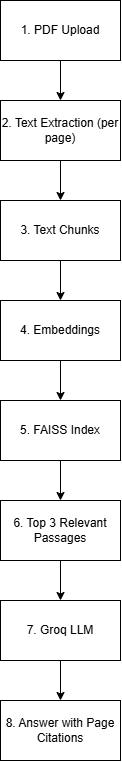

The diagram above was exported from draw.io. Its source (the exported page's mxGraphModel, read from the mxfile embedded in the PNG):
<mxGraphModel dx="1022" dy="564" grid="1" gridSize="10" guides="1" tooltips="1" connect="1" arrows="1" fold="1" page="1" pageScale="1" pageWidth="850" pageHeight="1100" math="0" shadow="0">
  <root>
    <mxCell id="0" />
    <mxCell id="1" parent="0" />
    <mxCell id="KXsj3dBjVtHqhrsdbPmC-9" edge="1" parent="1" source="KXsj3dBjVtHqhrsdbPmC-1" style="edgeStyle=orthogonalEdgeStyle;rounded=0;orthogonalLoop=1;jettySize=auto;html=1;defaultLabelBackgroundColor=page;" target="KXsj3dBjVtHqhrsdbPmC-2" value="">
      <mxGeometry relative="1" as="geometry" />
    </mxCell>
    <mxCell id="KXsj3dBjVtHqhrsdbPmC-1" parent="1" style="rounded=0;whiteSpace=wrap;html=1;" value="1. PDF Upload" vertex="1">
      <mxGeometry height="60" width="120" x="365" y="60" as="geometry" />
    </mxCell>
    <mxCell id="KXsj3dBjVtHqhrsdbPmC-10" edge="1" parent="1" source="KXsj3dBjVtHqhrsdbPmC-2" style="edgeStyle=orthogonalEdgeStyle;rounded=0;orthogonalLoop=1;jettySize=auto;html=1;defaultLabelBackgroundColor=page;" target="KXsj3dBjVtHqhrsdbPmC-3" value="">
      <mxGeometry relative="1" as="geometry" />
    </mxCell>
    <mxCell id="KXsj3dBjVtHqhrsdbPmC-2" parent="1" style="rounded=0;whiteSpace=wrap;html=1;" value="2. Text Extraction (per page)" vertex="1">
      <mxGeometry height="60" width="120" x="365" y="160" as="geometry" />
    </mxCell>
    <mxCell id="KXsj3dBjVtHqhrsdbPmC-11" edge="1" parent="1" source="KXsj3dBjVtHqhrsdbPmC-3" style="edgeStyle=orthogonalEdgeStyle;rounded=0;orthogonalLoop=1;jettySize=auto;html=1;defaultLabelBackgroundColor=page;" target="KXsj3dBjVtHqhrsdbPmC-4" value="">
      <mxGeometry relative="1" as="geometry" />
    </mxCell>
    <mxCell id="KXsj3dBjVtHqhrsdbPmC-3" parent="1" style="rounded=0;whiteSpace=wrap;html=1;" value="3. Text Chunks" vertex="1">
      <mxGeometry height="60" width="120" x="365" y="260" as="geometry" />
    </mxCell>
    <mxCell id="KXsj3dBjVtHqhrsdbPmC-12" edge="1" parent="1" source="KXsj3dBjVtHqhrsdbPmC-4" style="edgeStyle=orthogonalEdgeStyle;rounded=0;orthogonalLoop=1;jettySize=auto;html=1;defaultLabelBackgroundColor=page;" target="KXsj3dBjVtHqhrsdbPmC-5" value="">
      <mxGeometry relative="1" as="geometry" />
    </mxCell>
    <mxCell id="KXsj3dBjVtHqhrsdbPmC-4" parent="1" style="rounded=0;whiteSpace=wrap;html=1;" value="4. Embeddings" vertex="1">
      <mxGeometry height="60" width="120" x="365" y="360" as="geometry" />
    </mxCell>
    <mxCell id="KXsj3dBjVtHqhrsdbPmC-13" edge="1" parent="1" source="KXsj3dBjVtHqhrsdbPmC-5" style="edgeStyle=orthogonalEdgeStyle;rounded=0;orthogonalLoop=1;jettySize=auto;html=1;defaultLabelBackgroundColor=page;" target="KXsj3dBjVtHqhrsdbPmC-6" value="">
      <mxGeometry relative="1" as="geometry" />
    </mxCell>
    <mxCell id="KXsj3dBjVtHqhrsdbPmC-5" parent="1" style="rounded=0;whiteSpace=wrap;html=1;" value="5. FAISS Index" vertex="1">
      <mxGeometry height="60" width="120" x="365" y="460" as="geometry" />
    </mxCell>
    <mxCell id="KXsj3dBjVtHqhrsdbPmC-14" edge="1" parent="1" source="KXsj3dBjVtHqhrsdbPmC-6" style="edgeStyle=orthogonalEdgeStyle;rounded=0;orthogonalLoop=1;jettySize=auto;html=1;defaultLabelBackgroundColor=page;" target="KXsj3dBjVtHqhrsdbPmC-7" value="">
      <mxGeometry relative="1" as="geometry" />
    </mxCell>
    <mxCell id="KXsj3dBjVtHqhrsdbPmC-6" parent="1" style="rounded=0;whiteSpace=wrap;html=1;" value="6. Top 3 Relevant Passages" vertex="1">
      <mxGeometry height="60" width="120" x="365" y="560" as="geometry" />
    </mxCell>
    <mxCell id="KXsj3dBjVtHqhrsdbPmC-15" edge="1" parent="1" source="KXsj3dBjVtHqhrsdbPmC-7" style="edgeStyle=orthogonalEdgeStyle;rounded=0;orthogonalLoop=1;jettySize=auto;html=1;defaultLabelBackgroundColor=page;" target="KXsj3dBjVtHqhrsdbPmC-8" value="">
      <mxGeometry relative="1" as="geometry" />
    </mxCell>
    <mxCell id="KXsj3dBjVtHqhrsdbPmC-7" parent="1" style="rounded=0;whiteSpace=wrap;html=1;" value="7. Groq LLM" vertex="1">
      <mxGeometry height="60" width="120" x="365" y="660" as="geometry" />
    </mxCell>
    <mxCell id="KXsj3dBjVtHqhrsdbPmC-8" parent="1" style="rounded=0;whiteSpace=wrap;html=1;" value="8. Answer with Page Citations" vertex="1">
      <mxGeometry height="60" width="120" x="365" y="760" as="geometry" />
    </mxCell>
  </root>
</mxGraphModel>